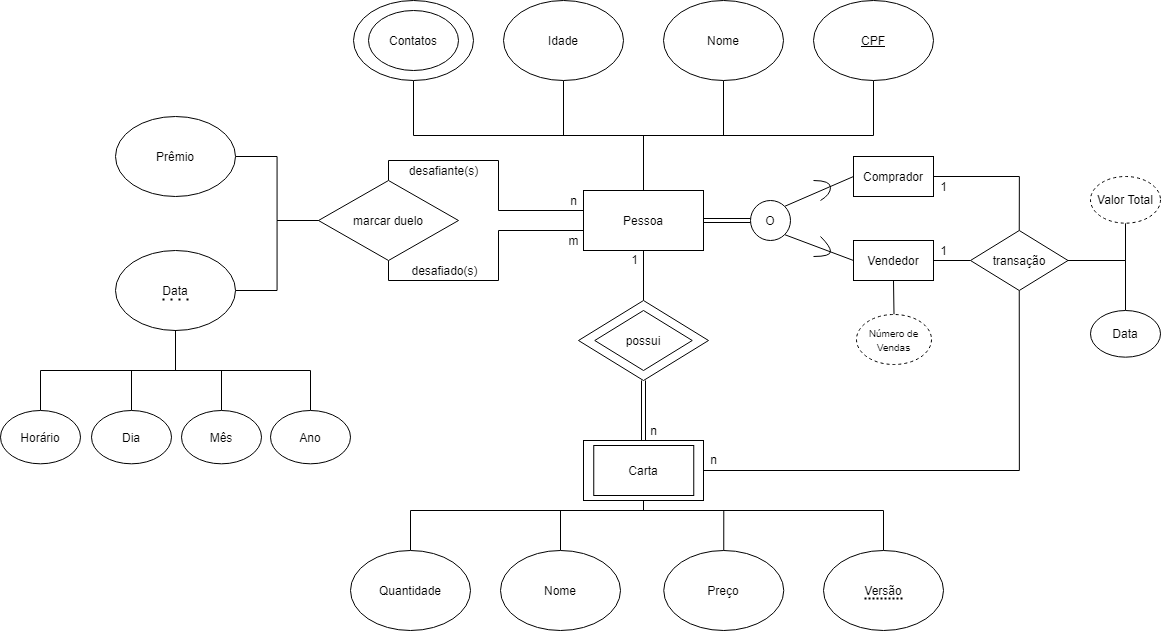

The diagram above was exported from draw.io. Its source (the exported page's mxGraphModel, read from the mxfile embedded in the PNG):
<mxGraphModel dx="2151" dy="1070" grid="1" gridSize="10" guides="1" tooltips="1" connect="1" arrows="1" fold="1" page="1" pageScale="1" pageWidth="850" pageHeight="1100" math="0" shadow="0">
  <root>
    <mxCell id="0" />
    <mxCell id="1" parent="0" />
    <mxCell id="6PvMtswbvr0EgchB5aZm-15" style="edgeStyle=orthogonalEdgeStyle;rounded=0;orthogonalLoop=1;jettySize=auto;html=1;exitX=0.5;exitY=0;exitDx=0;exitDy=0;entryX=0.5;entryY=1;entryDx=0;entryDy=0;endArrow=none;endFill=0;" parent="1" source="6PvMtswbvr0EgchB5aZm-2" target="6PvMtswbvr0EgchB5aZm-5" edge="1">
      <mxGeometry relative="1" as="geometry" />
    </mxCell>
    <mxCell id="6PvMtswbvr0EgchB5aZm-87" style="edgeStyle=orthogonalEdgeStyle;rounded=0;orthogonalLoop=1;jettySize=auto;html=1;exitX=1;exitY=0.5;exitDx=0;exitDy=0;endArrow=none;endFill=0;shape=link;entryX=0;entryY=0.5;entryDx=0;entryDy=0;" parent="1" source="6PvMtswbvr0EgchB5aZm-2" target="6PvMtswbvr0EgchB5aZm-89" edge="1">
      <mxGeometry relative="1" as="geometry">
        <mxPoint x="190" y="470" as="targetPoint" />
      </mxGeometry>
    </mxCell>
    <mxCell id="6PvMtswbvr0EgchB5aZm-2" value="Pessoa" style="rounded=0;whiteSpace=wrap;html=1;" parent="1" vertex="1">
      <mxGeometry x="23" y="440" width="120" height="60" as="geometry" />
    </mxCell>
    <mxCell id="6PvMtswbvr0EgchB5aZm-14" style="edgeStyle=orthogonalEdgeStyle;rounded=0;orthogonalLoop=1;jettySize=auto;html=1;exitX=0.5;exitY=1;exitDx=0;exitDy=0;entryX=0.5;entryY=0;entryDx=0;entryDy=0;endArrow=none;endFill=0;" parent="1" source="6PvMtswbvr0EgchB5aZm-4" target="6PvMtswbvr0EgchB5aZm-2" edge="1">
      <mxGeometry relative="1" as="geometry" />
    </mxCell>
    <mxCell id="6PvMtswbvr0EgchB5aZm-4" value="Nome" style="ellipse;whiteSpace=wrap;html=1;" parent="1" vertex="1">
      <mxGeometry x="103" y="250" width="120" height="80" as="geometry" />
    </mxCell>
    <mxCell id="6PvMtswbvr0EgchB5aZm-5" value="&lt;u&gt;CPF&lt;/u&gt;" style="ellipse;whiteSpace=wrap;html=1;" parent="1" vertex="1">
      <mxGeometry x="253" y="250" width="120" height="80" as="geometry" />
    </mxCell>
    <mxCell id="6PvMtswbvr0EgchB5aZm-13" style="edgeStyle=orthogonalEdgeStyle;rounded=0;orthogonalLoop=1;jettySize=auto;html=1;exitX=0.5;exitY=1;exitDx=0;exitDy=0;endArrow=none;endFill=0;" parent="1" source="6PvMtswbvr0EgchB5aZm-6" edge="1">
      <mxGeometry relative="1" as="geometry">
        <mxPoint x="83" y="440" as="targetPoint" />
      </mxGeometry>
    </mxCell>
    <mxCell id="6PvMtswbvr0EgchB5aZm-6" value="Idade" style="ellipse;whiteSpace=wrap;html=1;" parent="1" vertex="1">
      <mxGeometry x="-57" y="250" width="120" height="80" as="geometry" />
    </mxCell>
    <mxCell id="6PvMtswbvr0EgchB5aZm-12" style="edgeStyle=orthogonalEdgeStyle;rounded=0;orthogonalLoop=1;jettySize=auto;html=1;exitX=0.5;exitY=1;exitDx=0;exitDy=0;entryX=0.5;entryY=0;entryDx=0;entryDy=0;endArrow=none;endFill=0;" parent="1" source="6PvMtswbvr0EgchB5aZm-7" target="6PvMtswbvr0EgchB5aZm-2" edge="1">
      <mxGeometry relative="1" as="geometry" />
    </mxCell>
    <mxCell id="6PvMtswbvr0EgchB5aZm-7" value="Contatos" style="ellipse;whiteSpace=wrap;html=1;" parent="1" vertex="1">
      <mxGeometry x="-207" y="250" width="120" height="80" as="geometry" />
    </mxCell>
    <mxCell id="6PvMtswbvr0EgchB5aZm-8" value="Contatos" style="ellipse;whiteSpace=wrap;html=1;" parent="1" vertex="1">
      <mxGeometry x="-192" y="260" width="90" height="60" as="geometry" />
    </mxCell>
    <mxCell id="6PvMtswbvr0EgchB5aZm-41" style="edgeStyle=orthogonalEdgeStyle;rounded=0;orthogonalLoop=1;jettySize=auto;html=1;exitX=0.5;exitY=0;exitDx=0;exitDy=0;endArrow=none;endFill=0;entryX=0.5;entryY=1;entryDx=0;entryDy=0;" parent="1" source="6PvMtswbvr0EgchB5aZm-16" target="6PvMtswbvr0EgchB5aZm-2" edge="1">
      <mxGeometry relative="1" as="geometry">
        <mxPoint x="43" y="520" as="targetPoint" />
      </mxGeometry>
    </mxCell>
    <mxCell id="6PvMtswbvr0EgchB5aZm-42" style="edgeStyle=orthogonalEdgeStyle;rounded=0;orthogonalLoop=1;jettySize=auto;html=1;exitX=0.5;exitY=1;exitDx=0;exitDy=0;entryX=0.5;entryY=0;entryDx=0;entryDy=0;endArrow=none;endFill=0;shape=link;" parent="1" source="6PvMtswbvr0EgchB5aZm-16" target="6PvMtswbvr0EgchB5aZm-17" edge="1">
      <mxGeometry relative="1" as="geometry" />
    </mxCell>
    <mxCell id="6PvMtswbvr0EgchB5aZm-16" value="possui" style="rhombus;whiteSpace=wrap;html=1;" parent="1" vertex="1">
      <mxGeometry x="18" y="550" width="130" height="80" as="geometry" />
    </mxCell>
    <mxCell id="6PvMtswbvr0EgchB5aZm-17" value="Carta" style="rounded=0;whiteSpace=wrap;html=1;" parent="1" vertex="1">
      <mxGeometry x="23" y="690" width="120" height="60" as="geometry" />
    </mxCell>
    <mxCell id="6PvMtswbvr0EgchB5aZm-30" value="1" style="text;html=1;align=center;verticalAlign=middle;resizable=0;points=[];autosize=1;" parent="1" vertex="1">
      <mxGeometry x="64" y="499" width="20" height="20" as="geometry" />
    </mxCell>
    <mxCell id="6PvMtswbvr0EgchB5aZm-31" value="n" style="text;html=1;align=center;verticalAlign=middle;resizable=0;points=[];autosize=1;" parent="1" vertex="1">
      <mxGeometry x="83" y="670" width="20" height="20" as="geometry" />
    </mxCell>
    <mxCell id="6PvMtswbvr0EgchB5aZm-45" value="possui" style="rhombus;whiteSpace=wrap;html=1;" parent="1" vertex="1">
      <mxGeometry x="34.25" y="560" width="97.5" height="60" as="geometry" />
    </mxCell>
    <mxCell id="6PvMtswbvr0EgchB5aZm-47" style="edgeStyle=orthogonalEdgeStyle;rounded=0;orthogonalLoop=1;jettySize=auto;html=1;endArrow=none;endFill=0;entryX=0.5;entryY=0;entryDx=0;entryDy=0;" parent="1" target="6PvMtswbvr0EgchB5aZm-48" edge="1">
      <mxGeometry relative="1" as="geometry">
        <mxPoint x="-147" y="830" as="targetPoint" />
        <mxPoint x="83" y="750" as="sourcePoint" />
        <Array as="points">
          <mxPoint x="83" y="760" />
          <mxPoint y="760" />
        </Array>
      </mxGeometry>
    </mxCell>
    <mxCell id="6PvMtswbvr0EgchB5aZm-56" style="edgeStyle=orthogonalEdgeStyle;rounded=0;orthogonalLoop=1;jettySize=auto;html=1;entryX=0.5;entryY=0;entryDx=0;entryDy=0;endArrow=none;endFill=0;" parent="1" target="6PvMtswbvr0EgchB5aZm-55" edge="1">
      <mxGeometry relative="1" as="geometry">
        <mxPoint x="83" y="750" as="sourcePoint" />
        <Array as="points">
          <mxPoint x="83" y="760" />
          <mxPoint x="-150" y="760" />
        </Array>
      </mxGeometry>
    </mxCell>
    <mxCell id="6PvMtswbvr0EgchB5aZm-100" style="edgeStyle=orthogonalEdgeStyle;rounded=0;orthogonalLoop=1;jettySize=auto;html=1;endArrow=none;endFill=0;entryX=0.5;entryY=1;entryDx=0;entryDy=0;" parent="1" target="6PvMtswbvr0EgchB5aZm-102" edge="1">
      <mxGeometry relative="1" as="geometry">
        <mxPoint x="473" y="510" as="targetPoint" />
        <mxPoint x="143" y="720" as="sourcePoint" />
      </mxGeometry>
    </mxCell>
    <mxCell id="6PvMtswbvr0EgchB5aZm-46" value="Carta" style="rounded=0;whiteSpace=wrap;html=1;" parent="1" vertex="1">
      <mxGeometry x="33.25" y="695" width="100" height="50" as="geometry" />
    </mxCell>
    <mxCell id="6PvMtswbvr0EgchB5aZm-48" value="Nome" style="ellipse;whiteSpace=wrap;html=1;" parent="1" vertex="1">
      <mxGeometry x="-60" y="800" width="120" height="80" as="geometry" />
    </mxCell>
    <mxCell id="6PvMtswbvr0EgchB5aZm-51" style="edgeStyle=orthogonalEdgeStyle;rounded=0;orthogonalLoop=1;jettySize=auto;html=1;exitX=0.5;exitY=0;exitDx=0;exitDy=0;endArrow=none;endFill=0;" parent="1" source="6PvMtswbvr0EgchB5aZm-49" edge="1">
      <mxGeometry relative="1" as="geometry">
        <mxPoint x="83" y="750" as="targetPoint" />
        <Array as="points">
          <mxPoint x="163" y="760" />
          <mxPoint x="83" y="760" />
        </Array>
      </mxGeometry>
    </mxCell>
    <mxCell id="6PvMtswbvr0EgchB5aZm-49" value="Preço" style="ellipse;whiteSpace=wrap;html=1;" parent="1" vertex="1">
      <mxGeometry x="103.25" y="800" width="120" height="80" as="geometry" />
    </mxCell>
    <mxCell id="6PvMtswbvr0EgchB5aZm-53" style="edgeStyle=orthogonalEdgeStyle;rounded=0;orthogonalLoop=1;jettySize=auto;html=1;exitX=0.5;exitY=0;exitDx=0;exitDy=0;entryX=0.5;entryY=1;entryDx=0;entryDy=0;endArrow=none;endFill=0;" parent="1" source="6PvMtswbvr0EgchB5aZm-50" target="6PvMtswbvr0EgchB5aZm-17" edge="1">
      <mxGeometry relative="1" as="geometry">
        <Array as="points">
          <mxPoint x="323" y="760" />
          <mxPoint x="83" y="760" />
        </Array>
      </mxGeometry>
    </mxCell>
    <mxCell id="6PvMtswbvr0EgchB5aZm-50" value="Versão" style="ellipse;whiteSpace=wrap;html=1;" parent="1" vertex="1">
      <mxGeometry x="263" y="800" width="120" height="80" as="geometry" />
    </mxCell>
    <mxCell id="6PvMtswbvr0EgchB5aZm-54" value="" style="endArrow=none;dashed=1;html=1;strokeWidth=2;dashPattern=1 1;" parent="1" edge="1">
      <mxGeometry width="50" height="50" relative="1" as="geometry">
        <mxPoint x="304" y="848" as="sourcePoint" />
        <mxPoint x="344" y="848" as="targetPoint" />
      </mxGeometry>
    </mxCell>
    <mxCell id="6PvMtswbvr0EgchB5aZm-55" value="Quantidade" style="ellipse;whiteSpace=wrap;html=1;" parent="1" vertex="1">
      <mxGeometry x="-210" y="800" width="120" height="80" as="geometry" />
    </mxCell>
    <mxCell id="6PvMtswbvr0EgchB5aZm-58" style="edgeStyle=orthogonalEdgeStyle;rounded=0;orthogonalLoop=1;jettySize=auto;html=1;exitX=0.5;exitY=0;exitDx=0;exitDy=0;entryX=0.992;entryY=1.017;entryDx=0;entryDy=0;endArrow=none;endFill=0;entryPerimeter=0;" parent="1" source="6PvMtswbvr0EgchB5aZm-57" target="6PvMtswbvr0EgchB5aZm-59" edge="1">
      <mxGeometry relative="1" as="geometry">
        <Array as="points">
          <mxPoint x="-172" y="410" />
          <mxPoint x="-62" y="410" />
          <mxPoint x="-62" y="460" />
          <mxPoint x="23" y="460" />
        </Array>
      </mxGeometry>
    </mxCell>
    <mxCell id="6PvMtswbvr0EgchB5aZm-65" style="edgeStyle=orthogonalEdgeStyle;rounded=0;orthogonalLoop=1;jettySize=auto;html=1;exitX=0.5;exitY=1;exitDx=0;exitDy=0;entryX=0.823;entryY=-0.037;entryDx=0;entryDy=0;endArrow=none;endFill=0;entryPerimeter=0;" parent="1" source="6PvMtswbvr0EgchB5aZm-57" target="6PvMtswbvr0EgchB5aZm-69" edge="1">
      <mxGeometry relative="1" as="geometry">
        <Array as="points">
          <mxPoint x="-172" y="530" />
          <mxPoint x="-62" y="530" />
          <mxPoint x="-62" y="480" />
          <mxPoint x="23" y="480" />
        </Array>
      </mxGeometry>
    </mxCell>
    <mxCell id="6PvMtswbvr0EgchB5aZm-73" style="edgeStyle=orthogonalEdgeStyle;rounded=0;orthogonalLoop=1;jettySize=auto;html=1;exitX=0;exitY=0.5;exitDx=0;exitDy=0;endArrow=none;endFill=0;entryX=1;entryY=0.5;entryDx=0;entryDy=0;" parent="1" source="6PvMtswbvr0EgchB5aZm-57" target="6PvMtswbvr0EgchB5aZm-74" edge="1">
      <mxGeometry relative="1" as="geometry">
        <mxPoint x="-390" y="480" as="targetPoint" />
      </mxGeometry>
    </mxCell>
    <mxCell id="6PvMtswbvr0EgchB5aZm-57" value="marcar duelo" style="rhombus;whiteSpace=wrap;html=1;" parent="1" vertex="1">
      <mxGeometry x="-242" y="430" width="140" height="80" as="geometry" />
    </mxCell>
    <mxCell id="6PvMtswbvr0EgchB5aZm-59" value="n" style="text;html=1;align=center;verticalAlign=middle;resizable=0;points=[];autosize=1;" parent="1" vertex="1">
      <mxGeometry x="3" y="440" width="20" height="20" as="geometry" />
    </mxCell>
    <mxCell id="6PvMtswbvr0EgchB5aZm-69" value="m" style="text;html=1;align=center;verticalAlign=middle;resizable=0;points=[];autosize=1;" parent="1" vertex="1">
      <mxGeometry x="-2" y="480" width="30" height="20" as="geometry" />
    </mxCell>
    <mxCell id="6PvMtswbvr0EgchB5aZm-70" value="desafiante(s)" style="text;html=1;align=center;verticalAlign=middle;resizable=0;points=[];autosize=1;" parent="1" vertex="1">
      <mxGeometry x="-157" y="410" width="80" height="20" as="geometry" />
    </mxCell>
    <mxCell id="6PvMtswbvr0EgchB5aZm-72" value="desafiado(s)" style="text;html=1;align=center;verticalAlign=middle;resizable=0;points=[];autosize=1;" parent="1" vertex="1">
      <mxGeometry x="-156" y="510" width="80" height="20" as="geometry" />
    </mxCell>
    <mxCell id="6PvMtswbvr0EgchB5aZm-80" style="edgeStyle=orthogonalEdgeStyle;rounded=0;orthogonalLoop=1;jettySize=auto;html=1;exitX=0.5;exitY=1;exitDx=0;exitDy=0;entryX=0.5;entryY=0;entryDx=0;entryDy=0;endArrow=none;endFill=0;" parent="1" source="6PvMtswbvr0EgchB5aZm-74" target="6PvMtswbvr0EgchB5aZm-76" edge="1">
      <mxGeometry relative="1" as="geometry" />
    </mxCell>
    <mxCell id="6PvMtswbvr0EgchB5aZm-74" value="Data" style="ellipse;whiteSpace=wrap;html=1;" parent="1" vertex="1">
      <mxGeometry x="-445" y="500" width="120" height="80" as="geometry" />
    </mxCell>
    <mxCell id="6PvMtswbvr0EgchB5aZm-79" value="" style="edgeStyle=orthogonalEdgeStyle;rounded=0;orthogonalLoop=1;jettySize=auto;html=1;endArrow=none;endFill=0;" parent="1" source="6PvMtswbvr0EgchB5aZm-75" target="6PvMtswbvr0EgchB5aZm-74" edge="1">
      <mxGeometry relative="1" as="geometry" />
    </mxCell>
    <mxCell id="6PvMtswbvr0EgchB5aZm-75" value="Dia" style="ellipse;whiteSpace=wrap;html=1;" parent="1" vertex="1">
      <mxGeometry x="-469" y="660" width="80" height="53.33" as="geometry" />
    </mxCell>
    <mxCell id="6PvMtswbvr0EgchB5aZm-76" value="Mês" style="ellipse;whiteSpace=wrap;html=1;" parent="1" vertex="1">
      <mxGeometry x="-379" y="660" width="80" height="53.33" as="geometry" />
    </mxCell>
    <mxCell id="6PvMtswbvr0EgchB5aZm-82" style="edgeStyle=orthogonalEdgeStyle;rounded=0;orthogonalLoop=1;jettySize=auto;html=1;exitX=0.5;exitY=0;exitDx=0;exitDy=0;endArrow=none;endFill=0;entryX=0.5;entryY=1;entryDx=0;entryDy=0;" parent="1" source="6PvMtswbvr0EgchB5aZm-77" target="6PvMtswbvr0EgchB5aZm-74" edge="1">
      <mxGeometry relative="1" as="geometry">
        <mxPoint x="-367" y="576" as="targetPoint" />
      </mxGeometry>
    </mxCell>
    <mxCell id="6PvMtswbvr0EgchB5aZm-77" value="Horário" style="ellipse;whiteSpace=wrap;html=1;" parent="1" vertex="1">
      <mxGeometry x="-560" y="660" width="80" height="53.33" as="geometry" />
    </mxCell>
    <mxCell id="6PvMtswbvr0EgchB5aZm-81" style="edgeStyle=orthogonalEdgeStyle;rounded=0;orthogonalLoop=1;jettySize=auto;html=1;exitX=0.5;exitY=0;exitDx=0;exitDy=0;entryX=0.5;entryY=1;entryDx=0;entryDy=0;endArrow=none;endFill=0;" parent="1" source="6PvMtswbvr0EgchB5aZm-78" target="6PvMtswbvr0EgchB5aZm-74" edge="1">
      <mxGeometry relative="1" as="geometry" />
    </mxCell>
    <mxCell id="6PvMtswbvr0EgchB5aZm-78" value="Ano" style="ellipse;whiteSpace=wrap;html=1;" parent="1" vertex="1">
      <mxGeometry x="-290" y="660" width="80" height="53.33" as="geometry" />
    </mxCell>
    <mxCell id="6PvMtswbvr0EgchB5aZm-83" value="" style="endArrow=none;dashed=1;html=1;dashPattern=1 3;strokeWidth=2;" parent="1" edge="1">
      <mxGeometry width="50" height="50" relative="1" as="geometry">
        <mxPoint x="-398" y="549" as="sourcePoint" />
        <mxPoint x="-368" y="549" as="targetPoint" />
      </mxGeometry>
    </mxCell>
    <mxCell id="6PvMtswbvr0EgchB5aZm-86" style="edgeStyle=orthogonalEdgeStyle;rounded=0;orthogonalLoop=1;jettySize=auto;html=1;exitX=1;exitY=0.5;exitDx=0;exitDy=0;entryX=0;entryY=0.5;entryDx=0;entryDy=0;endArrow=none;endFill=0;" parent="1" source="6PvMtswbvr0EgchB5aZm-85" target="6PvMtswbvr0EgchB5aZm-57" edge="1">
      <mxGeometry relative="1" as="geometry" />
    </mxCell>
    <mxCell id="6PvMtswbvr0EgchB5aZm-85" value="Prêmio" style="ellipse;whiteSpace=wrap;html=1;" parent="1" vertex="1">
      <mxGeometry x="-445" y="366" width="120" height="80" as="geometry" />
    </mxCell>
    <mxCell id="6PvMtswbvr0EgchB5aZm-90" style="rounded=0;orthogonalLoop=1;jettySize=auto;html=1;exitX=1;exitY=1;exitDx=0;exitDy=0;endArrow=none;endFill=0;entryX=0;entryY=0.5;entryDx=0;entryDy=0;" parent="1" source="6PvMtswbvr0EgchB5aZm-89" target="6PvMtswbvr0EgchB5aZm-94" edge="1">
      <mxGeometry relative="1" as="geometry">
        <mxPoint x="310" y="530" as="targetPoint" />
      </mxGeometry>
    </mxCell>
    <mxCell id="6PvMtswbvr0EgchB5aZm-92" style="edgeStyle=none;rounded=0;orthogonalLoop=1;jettySize=auto;html=1;exitX=1;exitY=0;exitDx=0;exitDy=0;endArrow=none;endFill=0;entryX=0;entryY=0.5;entryDx=0;entryDy=0;" parent="1" source="6PvMtswbvr0EgchB5aZm-89" target="6PvMtswbvr0EgchB5aZm-93" edge="1">
      <mxGeometry relative="1" as="geometry">
        <mxPoint x="310" y="420" as="targetPoint" />
      </mxGeometry>
    </mxCell>
    <mxCell id="6PvMtswbvr0EgchB5aZm-89" value="O" style="ellipse;whiteSpace=wrap;html=1;aspect=fixed;" parent="1" vertex="1">
      <mxGeometry x="190" y="450" width="40" height="40" as="geometry" />
    </mxCell>
    <mxCell id="6PvMtswbvr0EgchB5aZm-103" style="edgeStyle=orthogonalEdgeStyle;rounded=0;orthogonalLoop=1;jettySize=auto;html=1;exitX=1;exitY=0.5;exitDx=0;exitDy=0;entryX=0.5;entryY=0;entryDx=0;entryDy=0;endArrow=none;endFill=0;" parent="1" source="6PvMtswbvr0EgchB5aZm-93" target="6PvMtswbvr0EgchB5aZm-102" edge="1">
      <mxGeometry relative="1" as="geometry" />
    </mxCell>
    <mxCell id="6PvMtswbvr0EgchB5aZm-93" value="Comprador" style="rounded=0;whiteSpace=wrap;html=1;" parent="1" vertex="1">
      <mxGeometry x="293" y="406" width="80" height="40" as="geometry" />
    </mxCell>
    <mxCell id="6PvMtswbvr0EgchB5aZm-98" style="edgeStyle=none;rounded=0;orthogonalLoop=1;jettySize=auto;html=1;exitX=0.5;exitY=1;exitDx=0;exitDy=0;endArrow=none;endFill=0;" parent="1" source="6PvMtswbvr0EgchB5aZm-94" target="6PvMtswbvr0EgchB5aZm-99" edge="1">
      <mxGeometry relative="1" as="geometry">
        <mxPoint x="332.70588235294144" y="590" as="targetPoint" />
      </mxGeometry>
    </mxCell>
    <mxCell id="6PvMtswbvr0EgchB5aZm-101" style="edgeStyle=orthogonalEdgeStyle;rounded=0;orthogonalLoop=1;jettySize=auto;html=1;exitX=1;exitY=0.5;exitDx=0;exitDy=0;endArrow=none;endFill=0;entryX=0;entryY=0.5;entryDx=0;entryDy=0;" parent="1" source="6PvMtswbvr0EgchB5aZm-94" target="6PvMtswbvr0EgchB5aZm-102" edge="1">
      <mxGeometry relative="1" as="geometry">
        <mxPoint x="470" y="510" as="targetPoint" />
      </mxGeometry>
    </mxCell>
    <mxCell id="6PvMtswbvr0EgchB5aZm-94" value="Vendedor" style="rounded=0;whiteSpace=wrap;html=1;" parent="1" vertex="1">
      <mxGeometry x="293" y="490" width="80" height="40" as="geometry" />
    </mxCell>
    <mxCell id="6PvMtswbvr0EgchB5aZm-96" value="" style="curved=1;endArrow=none;html=1;endFill=0;" parent="1" edge="1">
      <mxGeometry width="50" height="50" relative="1" as="geometry">
        <mxPoint x="253" y="506" as="sourcePoint" />
        <mxPoint x="260" y="486" as="targetPoint" />
        <Array as="points">
          <mxPoint x="270" y="506" />
          <mxPoint x="270" y="496" />
        </Array>
      </mxGeometry>
    </mxCell>
    <mxCell id="6PvMtswbvr0EgchB5aZm-97" value="" style="curved=1;endArrow=none;html=1;endFill=0;" parent="1" edge="1">
      <mxGeometry width="50" height="50" relative="1" as="geometry">
        <mxPoint x="253" y="430" as="sourcePoint" />
        <mxPoint x="260" y="450" as="targetPoint" />
        <Array as="points">
          <mxPoint x="270" y="430" />
          <mxPoint x="270" y="444" />
        </Array>
      </mxGeometry>
    </mxCell>
    <mxCell id="6PvMtswbvr0EgchB5aZm-99" value="&lt;font style=&quot;font-size: 10px&quot;&gt;Número de Vendas&lt;/font&gt;" style="ellipse;whiteSpace=wrap;html=1;dashed=1;" parent="1" vertex="1">
      <mxGeometry x="296" y="564" width="75" height="50" as="geometry" />
    </mxCell>
    <mxCell id="6PvMtswbvr0EgchB5aZm-107" style="edgeStyle=orthogonalEdgeStyle;rounded=0;orthogonalLoop=1;jettySize=auto;html=1;exitX=1;exitY=0.5;exitDx=0;exitDy=0;endArrow=none;endFill=0;entryX=0.5;entryY=1;entryDx=0;entryDy=0;" parent="1" source="6PvMtswbvr0EgchB5aZm-102" target="6PvMtswbvr0EgchB5aZm-111" edge="1">
      <mxGeometry relative="1" as="geometry">
        <mxPoint x="567.5" y="440" as="targetPoint" />
      </mxGeometry>
    </mxCell>
    <mxCell id="6PvMtswbvr0EgchB5aZm-112" style="edgeStyle=orthogonalEdgeStyle;rounded=0;orthogonalLoop=1;jettySize=auto;html=1;exitX=1;exitY=0.5;exitDx=0;exitDy=0;endArrow=none;endFill=0;entryX=0.5;entryY=0;entryDx=0;entryDy=0;" parent="1" source="6PvMtswbvr0EgchB5aZm-102" target="6PvMtswbvr0EgchB5aZm-113" edge="1">
      <mxGeometry relative="1" as="geometry">
        <mxPoint x="560" y="560" as="targetPoint" />
      </mxGeometry>
    </mxCell>
    <mxCell id="6PvMtswbvr0EgchB5aZm-102" value="transação" style="rhombus;whiteSpace=wrap;html=1;" parent="1" vertex="1">
      <mxGeometry x="410" y="480" width="97.5" height="60" as="geometry" />
    </mxCell>
    <mxCell id="6PvMtswbvr0EgchB5aZm-104" value="n" style="text;html=1;align=center;verticalAlign=middle;resizable=0;points=[];autosize=1;" parent="1" vertex="1">
      <mxGeometry x="143" y="699" width="20" height="20" as="geometry" />
    </mxCell>
    <mxCell id="6PvMtswbvr0EgchB5aZm-105" value="1" style="text;html=1;align=center;verticalAlign=middle;resizable=0;points=[];autosize=1;" parent="1" vertex="1">
      <mxGeometry x="373" y="490" width="20" height="20" as="geometry" />
    </mxCell>
    <mxCell id="6PvMtswbvr0EgchB5aZm-106" value="1" style="text;html=1;align=center;verticalAlign=middle;resizable=0;points=[];autosize=1;" parent="1" vertex="1">
      <mxGeometry x="373" y="426" width="20" height="20" as="geometry" />
    </mxCell>
    <mxCell id="6PvMtswbvr0EgchB5aZm-111" value="Valor Total" style="ellipse;whiteSpace=wrap;html=1;dashed=1;" parent="1" vertex="1">
      <mxGeometry x="530" y="426" width="70" height="46.67" as="geometry" />
    </mxCell>
    <mxCell id="6PvMtswbvr0EgchB5aZm-113" value="Data" style="ellipse;whiteSpace=wrap;html=1;" parent="1" vertex="1">
      <mxGeometry x="530" y="560" width="70" height="46.67" as="geometry" />
    </mxCell>
  </root>
</mxGraphModel>